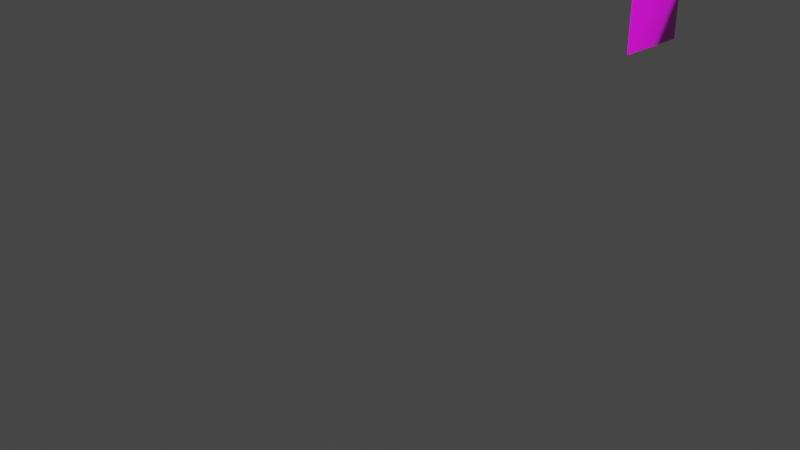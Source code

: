 # Source: lifeguardbooth-door.blend  (saved by Blender 2.90.8; exported with 4.5.12 LTS)
import bpy
from mathutils import Matrix  # noqa: F401  (used for matrix-valued properties, if any)

bpy.ops.wm.read_factory_settings(use_empty=True)
scene = bpy.context.scene
scene.name = 'Scene'

# ---- collections
col_collection = bpy.data.collections.new('Collection'); scene.collection.children.link(col_collection)

# ---- images (referenced by path relative to the original .blend; pixels are not part of the script)
import os
ASSET_DIR = os.environ.get("B2B_ASSET_DIR", "")  # directory of the original .blend (textures are referenced by path, not embedded)
HERE = os.path.dirname(os.path.abspath(__file__))  # packed textures are extracted next to this script under _unpacked/

def load_image(name, relpath, width, height, colorspace="sRGB"):
    """Load a texture the original file referenced (path relative to the .blend, or extracted next to this script)."""
    p = next((c for c in (os.path.join(HERE, relpath), os.path.join(ASSET_DIR, relpath)) if relpath and os.path.exists(c)), "")
    if p:
        img = bpy.data.images.load(p, check_existing=True)
        img.name = name
    else:  # same state as the original file: an image datablock whose file is absent (Cycles renders it pink)
        img = bpy.data.images.new(name, width, height)
        img.source = "FILE"
        img.filepath = "//" + (relpath or name)
    img.colorspace_settings.name = colorspace
    return img
img_lifeguardbooth_jpg = load_image('lifeguardbooth.jpg', 'lifeguardbooth.jpg', 1024, 1024, 'sRGB')
img_lifeguardbooth_diff_jpg = load_image('lifeguardbooth_diff.jpg', 'lifeguardbooth_diff.jpg', 1024, 1024, 'sRGB')
img_lifeguardbooth_ao_jpg = load_image('lifeguardbooth_ao.jpg', 'lifeguardbooth_ao.jpg', 1024, 1024, 'sRGB')

# ---- materials (node trees are filled in below, after node groups)
mat_lifeguardbooth_body = bpy.data.materials.new('LifeguardBooth_Body')
mat_lifeguardbooth_body.use_transparent_shadow = False
mat_lifeguardbooth_body.diffuse_color = (0.588, 0.588, 0.588, 1.0)
mat_lifeguardbooth_body.roughness = 0.8586
mat_lifeguardbooth_body.specular_intensity = 0.0
mat_lifeguardbooth_body.metallic = 1.0
mat_lifeguardbooth_alpha = bpy.data.materials.new('LifeguardBooth_Alpha')
mat_lifeguardbooth_alpha.use_transparent_shadow = False
mat_lifeguardbooth_alpha.diffuse_color = (0.588, 0.588, 0.588, 1.0)
mat_lifeguardbooth_alpha.roughness = 0.8586
mat_lifeguardbooth_alpha.specular_intensity = 0.0
mat_lifeguardbooth_alpha.metallic = 1.0
mat_glass = bpy.data.materials.new('glass')
mat_glass.surface_render_method = 'BLENDED'
mat_glass.blend_method = 'BLEND'
mat_glass.use_transparency_overlap = False
mat_glass.show_transparent_back = False

# ---- material node trees
mat_lifeguardbooth_body.use_nodes = True; mat_lifeguardbooth_body.node_tree.nodes.clear()
_N = mat_lifeguardbooth_body.node_tree.nodes; _L = mat_lifeguardbooth_body.node_tree.links
n0 = _N.new('ShaderNodeOutputMaterial'); n0.name = 'Material Output'; n0.location = (300, 300)
n1 = _N.new('ShaderNodeBsdfPrincipled'); n1.name = 'Principled BSDF'; n1.location = (10, 300)
n1.distribution = 'GGX'
n1.subsurface_method = 'BURLEY'
n1.inputs[1].default_value = 1.0
n1.inputs[2].default_value = 0.8586
n1.inputs[3].default_value = 1.45
n1.inputs[27].default_value = (0.00637, 0.00637, 0.00637, 1.0)
n1.inputs[28].default_value = 1.0
n2 = _N.new('ShaderNodeTexImage'); n2.name = 'Image Texture'; n2.location = (-389, 428)
n2.image = img_lifeguardbooth_jpg
n3 = _N.new('ShaderNodeTexImage'); n3.name = 'Image Texture.001'; n3.location = (325, 66)
n3.image = img_lifeguardbooth_diff_jpg
n4 = _N.new('ShaderNodeTexImage'); n4.name = 'Image Texture.002'; n4.location = (-448, 66)
n4.image = img_lifeguardbooth_ao_jpg
_L.new(n1.outputs[0], n0.inputs[0])
_L.new(n2.outputs[0], n1.inputs[0])
_L.new(n3.outputs[0], n0.inputs[2])
_L.new(n4.outputs[0], n1.inputs[13])
n0.is_active_output = True
mat_lifeguardbooth_alpha.use_nodes = True; mat_lifeguardbooth_alpha.node_tree.nodes.clear()
_N = mat_lifeguardbooth_alpha.node_tree.nodes; _L = mat_lifeguardbooth_alpha.node_tree.links
n0 = _N.new('ShaderNodeBsdfPrincipled'); n0.name = 'Principled BSDF'; n0.location = (10, 300)
n0.distribution = 'GGX'
n0.subsurface_method = 'BURLEY'
n0.inputs[1].default_value = 1.0
n0.inputs[2].default_value = 0.8586
n0.inputs[3].default_value = 1.45
n0.inputs[27].default_value = (0.0, 0.0, 0.0, 1.0)
n0.inputs[28].default_value = 1.0
n1 = _N.new('ShaderNodeOutputMaterial'); n1.name = 'Material Output'; n1.location = (489, 305)
n2 = _N.new('ShaderNodeTexImage'); n2.name = 'Image Texture.003'; n2.location = (350, 53)
n2.image = img_lifeguardbooth_diff_jpg
n3 = _N.new('ShaderNodeTexImage'); n3.name = 'Image Texture.002'; n3.location = (-464, 476)
n3.image = img_lifeguardbooth_jpg
n4 = _N.new('ShaderNodeTexImage'); n4.name = 'Image Texture'; n4.location = (-613, 19)
n4.image = img_lifeguardbooth_ao_jpg
_L.new(n0.outputs[0], n1.inputs[0])
_L.new(n3.outputs[0], n0.inputs[0])
_L.new(n2.outputs[0], n1.inputs[2])
_L.new(n4.outputs[0], n0.inputs[13])
n1.is_active_output = True
mat_glass.use_nodes = True; mat_glass.node_tree.nodes.clear()
_N = mat_glass.node_tree.nodes; _L = mat_glass.node_tree.links
n0 = _N.new('ShaderNodeOutputMaterial'); n0.name = 'Material Output'; n0.location = (300, 300)
n0.target = 'CYCLES'
n1 = _N.new('ShaderNodeBsdfPrincipled'); n1.name = 'Principled BSDF'; n1.location = (10, 300)
n1.distribution = 'GGX'
n1.subsurface_method = 'BURLEY'
n1.inputs[0].default_value = (0.03106, 0.03106, 0.03106, 0.3)
n1.inputs[3].default_value = 1.45
n1.inputs[4].default_value = 0.3
n1.inputs[27].default_value = (0.0, 0.0, 0.0, 0.3)
n1.inputs[28].default_value = 1.0
n2 = _N.new('ShaderNodeOutputMaterial'); n2.name = 'Material Output.001'; n2.location = (0, 0)
n2.target = 'EEVEE'
n3 = _N.new('ShaderNodeMixShader'); n3.name = 'Mix Shader'; n3.location = (0, 0)
n3.label = 'Disable Shadow'
n3.hide = True
n4 = _N.new('ShaderNodeLightPath'); n4.name = 'Light Path'; n4.location = (0, 0)
n4.hide = True
n5 = _N.new('ShaderNodeBsdfTransparent'); n5.name = 'Transparent BSDF'; n5.location = (0, 0)
n5.hide = True
_L.new(n1.outputs[0], n0.inputs[0])
_L.new(n1.outputs[0], n3.inputs[1])
_L.new(n3.outputs[0], n2.inputs[0])
_L.new(n4.outputs[1], n3.inputs[0])
_L.new(n5.outputs[0], n3.inputs[2])
n0.is_active_output = True

# ---- world
world_world = bpy.data.worlds.new('World'); scene.world = world_world
world_world.use_nodes = True; world_world.node_tree.nodes.clear()
_N = world_world.node_tree.nodes; _L = world_world.node_tree.links
n0 = _N.new('ShaderNodeOutputWorld'); n0.name = 'World Output'; n0.location = (300, 300)
n1 = _N.new('ShaderNodeBackground'); n1.name = 'Background'; n1.location = (10, 300)
n1.inputs[0].default_value = (0.05088, 0.05088, 0.05088, 1.0)
_L.new(n1.outputs[0], n0.inputs[0])
n0.is_active_output = True
world_world.color = (0.05088, 0.05088, 0.05088)
world_world.use_sun_shadow = False
world_world.sun_shadow_jitter_overblur = 0.0

# ---- cameras
cam_camera = bpy.data.cameras.new('Camera')
cam_camera.clip_end = 100.0
cam_camera.ortho_scale = 7.314

# ---- lights
light_light = bpy.data.lights.new('Light', 'SUN')
light_light.transmission_factor = 0.0
light_light.angle = 0.1993
light_light.shadow_soft_size = 0.1
light_light.shadow_cascade_max_distance = 1000.0

# ---- meshes
me_mesh_001 = bpy.data.meshes.new('Mesh.001')
me_mesh_001.from_pydata([(0.8886, 3.229, 1.406), (0.8886, 2.413, 1.406), (0.8886, 3.229, 3.211), (0.8886, 2.413, 3.211), (0.9096, 3.229, 1.406), (0.9096, 2.413, 1.406), (0.9096, 3.229, 3.211), (0.9096, 2.413, 3.211), (0.8824, 3.108, 2.401), (0.8833, 2.534, 2.401), (0.8812, 3.108, 3.078), (0.915, 3.108, 2.401), (0.9159, 2.534, 2.401), (0.9171, 2.534, 3.078), (0.8824, 2.534, 3.078), (0.9159, 3.108, 3.078), (0.8762, 3.067, 2.443), (0.8762, 2.575, 2.443), (0.8762, 3.067, 3.036), (0.8762, 2.575, 3.036), (0.9221, 3.067, 2.443), (0.9221, 2.575, 2.443), (0.9221, 3.067, 3.036), (0.9221, 2.575, 3.036), (0.9012, 3.067, 2.443), (0.9012, 2.575, 2.443), (0.9012, 3.067, 3.036), (0.9012, 2.575, 3.036), (0.8762, 3.067, 2.443), (0.8762, 2.575, 2.443), (0.8762, 3.067, 3.036), (0.8762, 2.575, 3.036), (0.9221, 3.067, 2.443), (0.9221, 2.575, 2.443), (0.9221, 3.067, 3.036), (0.9221, 2.575, 3.036), (0.9382, 2.482, 2.347), (0.9245, 2.495, 2.327), (0.9243, 2.482, 2.31), (0.9244, 2.463, 2.318), (0.9251, 2.483, 2.343), (0.9429, 2.467, 2.344), (0.9576, 2.466, 2.339), (0.9591, 2.482, 2.332), (0.9493, 2.491, 2.34), (0.901, 2.434, 2.197), (0.901, 2.439, 2.288), (0.901, 2.53, 2.283), (0.901, 2.525, 2.192), (0.9297, 2.439, 2.192), (0.9297, 2.434, 2.283), (0.9297, 2.525, 2.288), (0.9297, 2.53, 2.197), (0.9493, 2.491, 2.425), (0.9418, 2.467, 2.422), (0.9557, 2.467, 2.429), (0.9614, 2.482, 2.432), (0.9246, 2.495, 2.438), (0.9243, 2.482, 2.455), (0.9244, 2.463, 2.447), (0.9251, 2.483, 2.422), (0.9386, 2.482, 2.417), (0.908, 2.498, 2.327), (0.908, 2.484, 2.308), (0.908, 2.461, 2.315), (0.908, 2.461, 2.339), (0.908, 2.484, 2.346), (0.9249, 2.465, 2.339), (0.908, 2.498, 2.438), (0.908, 2.484, 2.458), (0.908, 2.461, 2.45), (0.908, 2.461, 2.426), (0.908, 2.484, 2.419), (0.9249, 2.465, 2.427)], [], [(3, 14, 9), (9, 1, 3), (2, 10, 14), (14, 3, 2), (2, 0, 8), (8, 10, 2), (7, 5, 12), (12, 13, 7), (6, 15, 11), (11, 4, 6), (7, 13, 15), (15, 6, 7), (13, 23, 22), (22, 15, 13), (12, 21, 23), (23, 13, 12), (11, 20, 21), (21, 12, 11), (15, 22, 20), (20, 11, 15), (10, 18, 19), (19, 14, 10), (8, 16, 18), (18, 10, 8), (9, 17, 16), (16, 8, 9), (14, 19, 17), (17, 9, 14), (9, 8, 0, 1), (11, 12, 5, 4), (27, 25, 24, 26), (31, 30, 34, 35), (30, 28, 32, 34), (29, 31, 35, 33), (28, 29, 33, 32), (49, 52, 51, 50), (56, 53, 57, 58), (54, 73, 60, 61), (48, 52, 49, 45), (40, 67, 41, 36), (39, 38, 43, 42), (44, 37, 40, 36), (56, 43, 44, 53), (61, 36, 41, 54), (53, 44, 36, 61), (42, 43, 56, 55), (64, 63, 38, 39), (65, 64, 39, 67), (66, 65, 67, 40), (62, 66, 40, 37), (69, 58, 57, 68), (70, 59, 58, 69), (71, 73, 59, 70), (72, 60, 73, 71), (68, 57, 60, 72), (55, 59, 73, 54), (43, 38, 37, 44), (47, 51, 52, 48), (45, 49, 50, 46), (67, 39, 42, 41), (46, 50, 51, 47), (63, 62, 37, 38), (41, 42, 55, 54), (56, 58, 59, 55), (53, 61, 60, 57), (5, 7, 3, 1), (6, 4, 0, 2), (2, 3, 7, 6), (0, 4, 5, 1)])
me_mesh_001.polygons.foreach_set('use_smooth', [True] * 69)
me_mesh_001.polygons.foreach_set('material_index', [0, 0, 0, 0, 0, 0, 0, 0, 0, 0, 0, 0, 0, 0, 0, 0, 0, 0, 0, 0, 0, 0, 0, 0, 0, 0, 0, 0, 0, 0, 2, 0, 0, 0, 0, 0, 0, 0, 0, 0, 0, 0, 0, 0, 0, 0, 0, 0, 0, 0, 0, 0, 0, 0, 0, 0, 0, 0, 0, 0, 0, 0, 0, 0, 0, 0, 0, 0, 0])
_k = set([(0, 2), (1, 3), (2, 3), (4, 6), (5, 7), (6, 7), (16, 17), (16, 18), (17, 19), (18, 19), (20, 21), (20, 22), (21, 23), (22, 23), (28, 29), (28, 30), (28, 32), (29, 31), (29, 33), (30, 31), (30, 34), (31, 35), (32, 33), (32, 34), (33, 35), (34, 35)])
me_mesh_001.attributes.new('sharp_edge', 'BOOLEAN', 'EDGE').data.foreach_set('value', [ (min(e.vertices), max(e.vertices)) in _k for e in me_mesh_001.edges])
_uv = me_mesh_001.uv_layers.new(name='UVChannel_1')
_uv.uv.foreach_set('vector', [0.4842, 0.8041, 0.4929, 0.7963, 0.5368, 0.7963, 0.5368, 0.7963, 0.6016, 0.8041, 0.4842, 0.8041, 0.484, 0.761, 0.4927, 0.7688, 0.4929, 0.7963, 0.4929, 0.7963, 0.4842, 0.8041, 0.484, 0.761, 0.484, 0.761, 0.6014, 0.761, 0.5367, 0.7688, 0.5367, 0.7688, 0.4927, 0.7688, 0.484, 0.761, 0.352, 0.9255, 0.4954, 0.9255, 0.4163, 0.9351, 0.4163, 0.9351, 0.3626, 0.9351, 0.352, 0.9255, 0.352, 0.9785, 0.3626, 0.9689, 0.4163, 0.9689, 0.4163, 0.9689, 0.4954, 0.9785, 0.352, 0.9785, 0.352, 0.9255, 0.3626, 0.9351, 0.3626, 0.9689, 0.3626, 0.9689, 0.352, 0.9785, 0.352, 0.9255, 0.8162, 0.9634, 0.8189, 0.966, 0.8189, 0.9881, 0.8189, 0.9881, 0.8162, 0.9908, 0.8162, 0.9634, 0.8602, 0.9634, 0.8575, 0.966, 0.8189, 0.966, 0.8189, 0.966, 0.8162, 0.9634, 0.8602, 0.9634, 0.8602, 0.9908, 0.8575, 0.9881, 0.8575, 0.966, 0.8575, 0.966, 0.8602, 0.9634, 0.8602, 0.9908, 0.8162, 0.9908, 0.8189, 0.9881, 0.8575, 0.9881, 0.8575, 0.9881, 0.8602, 0.9908, 0.8162, 0.9908, 0.8602, 0.4444, 0.8575, 0.4417, 0.8575, 0.4196, 0.8575, 0.4196, 0.8602, 0.4169, 0.8602, 0.4444, 0.8162, 0.4444, 0.8189, 0.4417, 0.8575, 0.4417, 0.8575, 0.4417, 0.8602, 0.4444, 0.8162, 0.4444, 0.8162, 0.4169, 0.8189, 0.4196, 0.8189, 0.4417, 0.8189, 0.4417, 0.8162, 0.4444, 0.8162, 0.4169, 0.8602, 0.4169, 0.8575, 0.4196, 0.8189, 0.4196, 0.8189, 0.4196, 0.8162, 0.4169, 0.8602, 0.4169, 0.5368, 0.7963, 0.5367, 0.7688, 0.6014, 0.761, 0.6016, 0.8041, 0.4163, 0.9689, 0.4163, 0.9351, 0.4954, 0.9255, 0.4954, 0.9785, 0.6344, 0.682, 0.6732, 0.682, 0.6732, 0.7041, 0.6344, 0.7041, 0.3799, 0.5544, 0.3799, 0.5765, 0.3769, 0.5765, 0.3769, 0.5544, 0.1475, 0.9666, 0.1891, 0.9666, 0.1891, 0.9694, 0.1475, 0.9694, 0.3926, 0.4407, 0.3926, 0.4824, 0.3899, 0.4824, 0.3899, 0.4407, 0.3466, 0.5381, 0.3695, 0.5381, 0.3695, 0.5412, 0.3466, 0.5412, 0.9789, 0.8981, 0.9909, 0.8988, 0.9902, 0.9109, 0.9782, 0.9102, 0.9875, 0.9326, 0.985, 0.9327, 0.9839, 0.9274, 0.987, 0.9257, 0.9928, 0.9323, 0.9937, 0.9281, 0.9972, 0.9295, 0.9963, 0.9332, 0.9719, 0.9889, 0.9759, 0.9879, 0.9759, 0.9996, 0.9719, 0.9996, 0.9969, 0.951, 0.9935, 0.9524, 0.9927, 0.9479, 0.9962, 0.9475, 0.9905, 0.9545, 0.987, 0.9552, 0.9874, 0.9483, 0.9899, 0.9476, 0.9848, 0.948, 0.9822, 0.9538, 0.9807, 0.9511, 0.9817, 0.9475, 0.9875, 0.9326, 0.9874, 0.9483, 0.9848, 0.948, 0.985, 0.9327, 0.9963, 0.9332, 0.9962, 0.9475, 0.9927, 0.9479, 0.9928, 0.9323, 0.985, 0.9327, 0.9848, 0.948, 0.9817, 0.9475, 0.9819, 0.9332, 0.9899, 0.9476, 0.9874, 0.9483, 0.9875, 0.9326, 0.99, 0.9326, 0.9859, 0.9217, 0.9904, 0.9217, 0.9903, 0.9247, 0.9858, 0.9247, 0.9814, 0.9217, 0.9859, 0.9217, 0.9858, 0.9247, 0.9813, 0.9247, 0.9769, 0.9217, 0.9814, 0.9217, 0.9813, 0.9247, 0.9768, 0.9247, 0.9949, 0.9217, 0.9994, 0.9217, 0.9994, 0.9247, 0.9948, 0.9247, 0.9904, 0.9204, 0.9903, 0.9173, 0.9948, 0.9173, 0.9949, 0.9204, 0.9859, 0.9204, 0.9858, 0.9173, 0.9903, 0.9173, 0.9904, 0.9204, 0.9814, 0.9204, 0.9813, 0.9173, 0.9858, 0.9173, 0.9859, 0.9204, 0.9769, 0.9204, 0.9768, 0.9173, 0.9813, 0.9173, 0.9814, 0.9204, 0.9949, 0.9204, 0.9948, 0.9173, 0.9994, 0.9173, 0.9994, 0.9204, 0.99, 0.9326, 0.9905, 0.9259, 0.9937, 0.9281, 0.9928, 0.9323, 0.9874, 0.9483, 0.987, 0.9552, 0.9822, 0.9538, 0.9848, 0.948, 0.9719, 0.9756, 0.9759, 0.9746, 0.9759, 0.9879, 0.9719, 0.9889, 0.9719, 0.949, 0.9759, 0.948, 0.9759, 0.9613, 0.9719, 0.9623, 0.9935, 0.9524, 0.9905, 0.9545, 0.9899, 0.9476, 0.9927, 0.9479, 0.9719, 0.9623, 0.9759, 0.9613, 0.9759, 0.9746, 0.9719, 0.9756, 0.9904, 0.9217, 0.9949, 0.9217, 0.9948, 0.9247, 0.9903, 0.9247, 0.9927, 0.9479, 0.9899, 0.9476, 0.99, 0.9326, 0.9928, 0.9323, 0.9875, 0.9326, 0.987, 0.9257, 0.9905, 0.9259, 0.99, 0.9326, 0.985, 0.9327, 0.9819, 0.9332, 0.981, 0.9296, 0.9839, 0.9274, 0.5192, 0.178, 0.7816, 0.178, 0.7817, 0.1825, 0.5192, 0.1825, 0.7832, 0.1836, 0.5189, 0.1836, 0.5188, 0.179, 0.7831, 0.179, 0.7575, 0.1962, 0.5786, 0.1962, 0.5786, 0.1905, 0.7575, 0.1905, 0.7788, 0.2037, 0.7788, 0.2103, 0.5691, 0.2103, 0.5691, 0.2037])
me_mesh_001.materials.append(mat_lifeguardbooth_body)
me_mesh_001.materials.append(mat_lifeguardbooth_alpha)
me_mesh_001.materials.append(mat_glass)
me_mesh_001.use_remesh_preserve_volume = False
me_mesh_001.use_remesh_preserve_attributes = False
me_mesh_001.use_mirror_vertex_groups = False
me_mesh_001.update()
me_mesh_001.normals_split_custom_set([tuple(v) for v in zip(*[iter([-0.9994, -0.02406, 0.02436, -0.9986, -0.03962, 0.03557, -0.9988, -0.04295, -0.02298, -0.9988, -0.04295, -0.02298, -0.5755, -0.5779, -0.5786, -0.9994, -0.02406, 0.02436, -0.9992, 0.02794, 0.0288, -0.9986, 0.0389, 0.03585, -0.9986, -0.03962, 0.03557, -0.9986, -0.03962, 0.03557, -0.9994, -0.02406, 0.02436, -0.9992, 0.02794, 0.0288, -0.9992, 0.02794, 0.0288, -0.5757, 0.5776, -0.5788, -0.9989, 0.04322, -0.02063, -0.9989, 0.04322, -0.02063, -0.9986, 0.0389, 0.03585, -0.9992, 0.02794, 0.0288, 0.9992, -0.02794, 0.0288, 0.5757, -0.5776, -0.5788, 0.9989, -0.04322, -0.02063, 0.9989, -0.04322, -0.02063, 0.9986, -0.0389, 0.03585, 0.9992, -0.02794, 0.0288, 0.9994, 0.02406, 0.02436, 0.9986, 0.03962, 0.03557, 0.9988, 0.04295, -0.02298, 0.9988, 0.04295, -0.02298, 0.5755, 0.5779, -0.5786, 0.9994, 0.02406, 0.02436, 0.9992, -0.02794, 0.0288, 0.9986, -0.0389, 0.03585, 0.9986, 0.03962, 0.03557, 0.9986, 0.03962, 0.03557, 0.9994, 0.02406, 0.02436, 0.9992, -0.02794, 0.0288, 0.9986, -0.0389, 0.03585, 0.9963, -0.06147, 0.05928, 0.9944, 0.07608, 0.07353, 0.9944, 0.07608, 0.07353, 0.9986, 0.03962, 0.03557, 0.9986, -0.0389, 0.03585, 0.9989, -0.04322, -0.02063, 0.9943, -0.07432, -0.07614, 0.9963, -0.06147, 0.05928, 0.9963, -0.06147, 0.05928, 0.9986, -0.0389, 0.03585, 0.9989, -0.04322, -0.02063, 0.9988, 0.04295, -0.02298, 0.9927, 0.08471, -0.08625, 0.9943, -0.07432, -0.07614, 0.9943, -0.07432, -0.07614, 0.9989, -0.04322, -0.02063, 0.9988, 0.04295, -0.02298, 0.9986, 0.03962, 0.03557, 0.9944, 0.07608, 0.07353, 0.9927, 0.08471, -0.08625, 0.9927, 0.08471, -0.08625, 0.9988, 0.04295, -0.02298, 0.9986, 0.03962, 0.03557, -0.9986, 0.0389, 0.03585, -0.9963, 0.06147, 0.05928, -0.9944, -0.07608, 0.07353, -0.9944, -0.07608, 0.07353, -0.9986, -0.03962, 0.03557, -0.9986, 0.0389, 0.03585, -0.9989, 0.04322, -0.02063, -0.9943, 0.07432, -0.07614, -0.9963, 0.06147, 0.05928, -0.9963, 0.06147, 0.05928, -0.9986, 0.0389, 0.03585, -0.9989, 0.04322, -0.02063, -0.9988, -0.04295, -0.02298, -0.9927, -0.08471, -0.08625, -0.9943, 0.07432, -0.07614, -0.9943, 0.07432, -0.07614, -0.9989, 0.04322, -0.02063, -0.9988, -0.04295, -0.02298, -0.9986, -0.03962, 0.03557, -0.9944, -0.07608, 0.07353, -0.9927, -0.08471, -0.08625, -0.9927, -0.08471, -0.08625, -0.9988, -0.04295, -0.02298, -0.9986, -0.03962, 0.03557, -0.9988, -0.04295, -0.02298, -0.9989, 0.04322, -0.02063, -0.5757, 0.5776, -0.5788, -0.5755, -0.5779, -0.5786, 0.9988, 0.04295, -0.02298, 0.9989, -0.04322, -0.02063, 0.5757, -0.5776, -0.5788, 0.5755, 0.5779, -0.5786, 1.0, 0.0, -1.004e-07, 1.0, 0.0, -1.004e-07, 1.0, 0.0, -1.004e-07, 1.0, 0.0, -1.004e-07, 0.0, -4.844e-07, -1.0, 0.0, -4.844e-07, -1.0, 0.0, -4.844e-07, -1.0, 0.0, -4.844e-07, -1.0, 0.0, -1.0, 5.469e-07, 0.0, -1.0, 5.469e-07, 0.0, -1.0, 5.469e-07, 0.0, -1.0, 5.469e-07, 0.0, 1.0, -3.831e-07, 0.0, 1.0, -3.831e-07, 0.0, 1.0, -3.831e-07, 0.0, 1.0, -3.831e-07, 0.0, 4.844e-07, 1.0, 0.0, 4.844e-07, 1.0, 0.0, 4.844e-07, 1.0, 0.0, 4.844e-07, 1.0, 0.5774, -0.5137, -0.6346, 0.5774, 0.6346, -0.5137, 0.5774, 0.5137, 0.6346, 0.5774, -0.6346, 0.5137, 0.8856, 0.2229, 0.4074, 0.1832, 0.9748, 0.1273, 0.2338, 0.964, 0.1266, 0.3193, 0.2474, 0.9148, 0.09326, -0.9576, -0.2724, 0.1138, -0.8947, -0.4319, -0.04045, 0.3577, -0.9329, -0.707, 0.4926, -0.5074, 1.992e-06, 0.6292, -0.7772, 0.5774, 0.6346, -0.5137, 0.5774, -0.5137, -0.6346, 2.071e-06, -0.7772, -0.6292, -0.05394, 0.3887, 0.9198, 0.1861, -0.6879, 0.7016, 0.03041, -0.9917, 0.1248, -0.7081, 0.4767, 0.5209, 0.4299, -0.6184, -0.6579, 0.3698, 0.2379, -0.8982, 0.7792, 0.2968, -0.5521, 0.8298, -0.5484, 0.1036, 0.2917, 0.9547, -0.05935, 0.2099, 0.9686, -0.1332, -0.05394, 0.3887, 0.9198, -0.7081, 0.4767, 0.5209, 0.8856, 0.2229, 0.4074, 0.7792, 0.2968, -0.5521, 0.2917, 0.9547, -0.05935, 0.1832, 0.9748, 0.1273, -0.707, 0.4926, -0.5074, -0.7081, 0.4767, 0.5209, 0.03041, -0.9917, 0.1248, 0.09326, -0.9576, -0.2724, 0.1832, 0.9748, 0.1273, 0.2917, 0.9547, -0.05935, -0.7081, 0.4767, 0.5209, -0.707, 0.4926, -0.5074, 0.8298, -0.5484, 0.1036, 0.7792, 0.2968, -0.5521, 0.8856, 0.2229, 0.4074, 0.3571, -0.661, 0.6599, 0.1881, -0.7973, -0.5735, 0.1897, 0.3056, -0.9331, 0.3698, 0.2379, -0.8982, 0.4299, -0.6184, -0.6579, 0.1868, -0.7946, 0.5777, 0.1881, -0.7973, -0.5735, 0.4299, -0.6184, -0.6579, 0.1861, -0.6879, 0.7016, 0.1809, 0.3101, 0.9333, 0.1868, -0.7946, 0.5777, 0.1861, -0.6879, 0.7016, -0.05394, 0.3887, 0.9198, 0.1908, 0.9816, -0.0008852, 0.1809, 0.3101, 0.9333, -0.05394, 0.3887, 0.9198, 0.2099, 0.9686, -0.1332, 0.1894, 0.3042, 0.9336, 0.3193, 0.2474, 0.9148, 0.2338, 0.964, 0.1266, 0.191, 0.9816, 0.0005378, 0.1878, -0.7986, 0.5718, 0.3261, -0.6137, 0.7191, 0.3193, 0.2474, 0.9148, 0.1894, 0.3042, 0.9336, 0.1866, -0.7947, -0.5776, 0.1138, -0.8947, -0.4319, 0.3261, -0.6137, 0.7191, 0.1878, -0.7986, 0.5718, 0.1813, 0.3093, -0.9335, -0.04045, 0.3577, -0.9329, 0.1138, -0.8947, -0.4319, 0.1866, -0.7947, -0.5776, 0.191, 0.9816, 0.0005378, 0.2338, 0.964, 0.1266, -0.04045, 0.3577, -0.9329, 0.1813, 0.3093, -0.9335, 0.3571, -0.661, 0.6599, 0.3261, -0.6137, 0.7191, 0.1138, -0.8947, -0.4319, 0.09326, -0.9576, -0.2724, 0.7792, 0.2968, -0.5521, 0.3698, 0.2379, -0.8982, 0.2099, 0.9686, -0.1332, 0.2917, 0.9547, -0.05935, -9.497e-07, 0.7772, 0.6292, 0.5774, 0.5137, 0.6346, 0.5774, 0.6346, -0.5137, 1.992e-06, 0.6292, -0.7772, 2.071e-06, -0.7772, -0.6292, 0.5774, -0.5137, -0.6346, 0.5774, -0.6346, 0.5137, -6.067e-07, -0.6292, 0.7772, 0.1861, -0.6879, 0.7016, 0.4299, -0.6184, -0.6579, 0.8298, -0.5484, 0.1036, 0.03041, -0.9917, 0.1248, -6.067e-07, -0.6292, 0.7772, 0.5774, -0.6346, 0.5137, 0.5774, 0.5137, 0.6346, -9.497e-07, 0.7772, 0.6292, 0.1897, 0.3056, -0.9331, 0.1908, 0.9816, -0.0008852, 0.2099, 0.9686, -0.1332, 0.3698, 0.2379, -0.8982, 0.03041, -0.9917, 0.1248, 0.8298, -0.5484, 0.1036, 0.3571, -0.661, 0.6599, 0.09326, -0.9576, -0.2724, 0.8856, 0.2229, 0.4074, 0.3193, 0.2474, 0.9148, 0.3261, -0.6137, 0.7191, 0.3571, -0.661, 0.6599, 0.1832, 0.9748, 0.1273, -0.707, 0.4926, -0.5074, -0.04045, 0.3577, -0.9329, 0.2338, 0.964, 0.1266, 0.5757, -0.5776, -0.5788, 0.0, -0.7071, 0.7071, 0.0, -0.7071, 0.7071, -0.5755, -0.5779, -0.5786, 0.0, 0.7071, 0.7071, 0.5755, 0.5779, -0.5786, -0.5757, 0.5776, -0.5788, 0.0, 0.7071, 0.7071, 0.0, 0.7071, 0.7071, 0.0, -0.7071, 0.7071, 0.0, -0.7071, 0.7071, 0.0, 0.7071, 0.7071, -0.5757, 0.5776, -0.5788, 0.5755, 0.5779, -0.5786, 0.5757, -0.5776, -0.5788, -0.5755, -0.5779, -0.5786])] * 3)])

# ---- objects
ob_light = bpy.data.objects.new('Light', light_light)
ob_camera = bpy.data.objects.new('Camera', cam_camera)
ob_boothdoor = bpy.data.objects.new('BoothDoor', me_mesh_001)

# ---- transforms, parenting, visibility, modifiers, constraints
ob_light.location = (1.074, -15.5, 7.944)
ob_light.rotation_euler = (0.8242, -1.103, 1.185)
ob_light.lock_rotations_4d = False
ob_light.empty_display_type = 'ARROWS'
ob_light.color = (0.0, 0.0, 0.0, 0.0)
ob_light.lineart.crease_threshold = 0.0
ob_camera.location = (7.359, -6.926, 4.958)
ob_camera.rotation_euler = (1.109, 0.0, 0.8149)
ob_camera.lock_rotations_4d = False
ob_camera.empty_display_type = 'ARROWS'
ob_camera.color = (0.0, 0.0, 0.0, 0.0)
ob_camera.display_type = 'WIRE'
ob_camera.lineart.crease_threshold = 0.0
ob_boothdoor.location = (0.0, 0.0, 0.0)
ob_boothdoor.color = (0.8, 0.8, 0.8, 1.0)
ob_boothdoor.lineart.crease_threshold = 0.0

# ---- collection membership
col_collection.objects.link(ob_light)
col_collection.objects.link(ob_camera)
col_collection.objects.link(ob_boothdoor)

# ---- scene / render settings (as saved in the file)
scene.camera = ob_camera
scene.frame_start = 1; scene.frame_end = 250; scene.frame_set(1)
scene.render.engine = 'BLENDER_EEVEE_NEXT'
scene.render.image_settings.file_format = 'JPEG'
scene.render.image_settings.color_mode = 'RGB'
scene.render.image_settings.quality = 50
scene.render.image_settings.compression = 50
scene.render.fps = 30
scene.cycles.use_denoising = False
scene.cycles.samples = 128
scene.cycles.sampling_pattern = 'TABULATED_SOBOL'
scene.cycles.use_adaptive_sampling = False
scene.cycles.use_light_tree = False
scene.view_settings.view_transform = 'Filmic'
bpy.context.view_layer.update()
